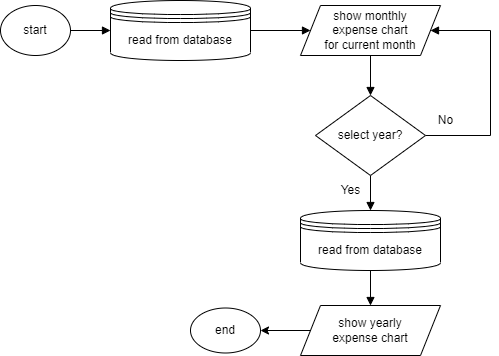

The diagram above was exported from draw.io. Its source (the exported page's mxGraphModel, read from the mxfile embedded in the PNG):
<mxGraphModel dx="1038" dy="489" grid="1" gridSize="10" guides="1" tooltips="1" connect="1" arrows="1" fold="1" page="1" pageScale="1" pageWidth="1100" pageHeight="850" math="0" shadow="0">
  <root>
    <mxCell id="0" />
    <mxCell id="1" parent="0" />
    <mxCell id="bUJx-7ybz3iZveGyiQPW-1" style="edgeStyle=orthogonalEdgeStyle;rounded=0;orthogonalLoop=1;jettySize=auto;html=1;endArrow=block;endFill=1;" parent="1" source="bUJx-7ybz3iZveGyiQPW-2" target="bUJx-7ybz3iZveGyiQPW-4" edge="1">
      <mxGeometry relative="1" as="geometry" />
    </mxCell>
    <mxCell id="bUJx-7ybz3iZveGyiQPW-2" value="start" style="ellipse;whiteSpace=wrap;html=1;" parent="1" vertex="1">
      <mxGeometry x="190" y="180" width="70" height="50" as="geometry" />
    </mxCell>
    <mxCell id="bUJx-7ybz3iZveGyiQPW-3" style="edgeStyle=orthogonalEdgeStyle;rounded=0;orthogonalLoop=1;jettySize=auto;html=1;endArrow=block;endFill=1;" parent="1" source="bUJx-7ybz3iZveGyiQPW-4" target="bUJx-7ybz3iZveGyiQPW-6" edge="1">
      <mxGeometry relative="1" as="geometry" />
    </mxCell>
    <mxCell id="bUJx-7ybz3iZveGyiQPW-4" value="read from database" style="shape=datastore;whiteSpace=wrap;html=1;" parent="1" vertex="1">
      <mxGeometry x="300" y="175" width="140" height="60" as="geometry" />
    </mxCell>
    <mxCell id="bUJx-7ybz3iZveGyiQPW-5" style="edgeStyle=orthogonalEdgeStyle;rounded=0;orthogonalLoop=1;jettySize=auto;html=1;endArrow=block;endFill=1;" parent="1" source="bUJx-7ybz3iZveGyiQPW-6" target="bUJx-7ybz3iZveGyiQPW-9" edge="1">
      <mxGeometry relative="1" as="geometry" />
    </mxCell>
    <mxCell id="bUJx-7ybz3iZveGyiQPW-6" value="show monthly &lt;br&gt;expense chart&lt;br&gt;for current month" style="shape=parallelogram;perimeter=parallelogramPerimeter;whiteSpace=wrap;html=1;fixedSize=1;" parent="1" vertex="1">
      <mxGeometry x="490" y="180" width="140" height="50" as="geometry" />
    </mxCell>
    <mxCell id="bUJx-7ybz3iZveGyiQPW-7" style="edgeStyle=orthogonalEdgeStyle;rounded=0;orthogonalLoop=1;jettySize=auto;html=1;entryX=0.5;entryY=0;entryDx=0;entryDy=0;endArrow=block;endFill=1;" parent="1" source="bUJx-7ybz3iZveGyiQPW-9" target="bUJx-7ybz3iZveGyiQPW-11" edge="1">
      <mxGeometry relative="1" as="geometry" />
    </mxCell>
    <mxCell id="bUJx-7ybz3iZveGyiQPW-8" style="edgeStyle=orthogonalEdgeStyle;rounded=0;orthogonalLoop=1;jettySize=auto;html=1;entryX=1;entryY=0.5;entryDx=0;entryDy=0;endArrow=block;endFill=1;" parent="1" source="bUJx-7ybz3iZveGyiQPW-9" target="bUJx-7ybz3iZveGyiQPW-6" edge="1">
      <mxGeometry relative="1" as="geometry">
        <Array as="points">
          <mxPoint x="680" y="310" />
          <mxPoint x="680" y="205" />
        </Array>
      </mxGeometry>
    </mxCell>
    <mxCell id="bUJx-7ybz3iZveGyiQPW-9" value="select year?" style="rhombus;whiteSpace=wrap;html=1;" parent="1" vertex="1">
      <mxGeometry x="505" y="270" width="110" height="80" as="geometry" />
    </mxCell>
    <mxCell id="bUJx-7ybz3iZveGyiQPW-10" style="edgeStyle=orthogonalEdgeStyle;rounded=0;orthogonalLoop=1;jettySize=auto;html=1;endArrow=block;endFill=1;" parent="1" source="bUJx-7ybz3iZveGyiQPW-11" target="bUJx-7ybz3iZveGyiQPW-13" edge="1">
      <mxGeometry relative="1" as="geometry" />
    </mxCell>
    <mxCell id="bUJx-7ybz3iZveGyiQPW-11" value="read from database" style="shape=datastore;whiteSpace=wrap;html=1;" parent="1" vertex="1">
      <mxGeometry x="490" y="385" width="140" height="60" as="geometry" />
    </mxCell>
    <mxCell id="bUJx-7ybz3iZveGyiQPW-12" value="" style="edgeStyle=orthogonalEdgeStyle;rounded=0;orthogonalLoop=1;jettySize=auto;html=1;" parent="1" source="bUJx-7ybz3iZveGyiQPW-13" target="bUJx-7ybz3iZveGyiQPW-16" edge="1">
      <mxGeometry relative="1" as="geometry" />
    </mxCell>
    <mxCell id="bUJx-7ybz3iZveGyiQPW-13" value="show yearly&lt;br&gt;expense chart" style="shape=parallelogram;perimeter=parallelogramPerimeter;whiteSpace=wrap;html=1;fixedSize=1;" parent="1" vertex="1">
      <mxGeometry x="490" y="480" width="140" height="50" as="geometry" />
    </mxCell>
    <mxCell id="bUJx-7ybz3iZveGyiQPW-14" value="Yes" style="text;html=1;align=center;verticalAlign=middle;resizable=0;points=[];autosize=1;strokeColor=none;fillColor=none;" parent="1" vertex="1">
      <mxGeometry x="520" y="350" width="40" height="30" as="geometry" />
    </mxCell>
    <mxCell id="bUJx-7ybz3iZveGyiQPW-15" value="No" style="text;html=1;align=center;verticalAlign=middle;resizable=0;points=[];autosize=1;strokeColor=none;fillColor=none;" parent="1" vertex="1">
      <mxGeometry x="615" y="280" width="40" height="30" as="geometry" />
    </mxCell>
    <mxCell id="bUJx-7ybz3iZveGyiQPW-16" value="end" style="ellipse;whiteSpace=wrap;html=1;" parent="1" vertex="1">
      <mxGeometry x="380" y="482.5" width="70" height="45" as="geometry" />
    </mxCell>
  </root>
</mxGraphModel>